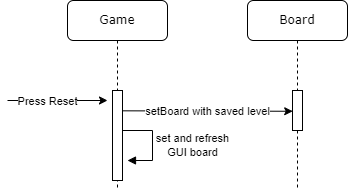

The diagram above was exported from draw.io. Its source (the exported page's mxGraphModel, read from the mxfile embedded in the PNG):
<mxGraphModel dx="988" dy="504" grid="1" gridSize="10" guides="1" tooltips="1" connect="1" arrows="1" fold="1" page="1" pageScale="1" pageWidth="1100" pageHeight="850" math="0" shadow="0">
  <root>
    <mxCell id="0" />
    <mxCell id="1" parent="0" />
    <mxCell id="Z-sBQZpVEqcS9VN-_ObA-1" value="Game" style="shape=umlLifeline;perimeter=lifelinePerimeter;whiteSpace=wrap;html=1;container=1;collapsible=0;recursiveResize=0;outlineConnect=0;rounded=1;shadow=0;comic=0;labelBackgroundColor=default;strokeWidth=1;fontFamily=Verdana;fontSize=12;align=center;" vertex="1" parent="1">
      <mxGeometry x="120" y="40" width="100" height="190" as="geometry" />
    </mxCell>
    <mxCell id="Z-sBQZpVEqcS9VN-_ObA-2" style="edgeStyle=elbowEdgeStyle;rounded=0;orthogonalLoop=1;jettySize=auto;html=1;elbow=vertical;curved=0;labelBackgroundColor=default;" edge="1" parent="Z-sBQZpVEqcS9VN-_ObA-1">
      <mxGeometry relative="1" as="geometry">
        <mxPoint x="-60" y="100" as="sourcePoint" />
        <mxPoint x="40" y="100" as="targetPoint" />
        <Array as="points">
          <mxPoint x="-35" y="100" />
        </Array>
      </mxGeometry>
    </mxCell>
    <mxCell id="Z-sBQZpVEqcS9VN-_ObA-3" value="Press Reset" style="edgeLabel;html=1;align=center;verticalAlign=middle;resizable=1;points=[];movable=1;rotatable=1;deletable=1;editable=1;locked=0;connectable=1;labelBackgroundColor=default;" connectable="0" vertex="1" parent="Z-sBQZpVEqcS9VN-_ObA-2">
      <mxGeometry x="-0.6324" y="-1" relative="1" as="geometry">
        <mxPoint x="21" as="offset" />
      </mxGeometry>
    </mxCell>
    <mxCell id="Z-sBQZpVEqcS9VN-_ObA-4" value="" style="html=1;points=[];perimeter=orthogonalPerimeter;rounded=0;shadow=0;comic=0;labelBackgroundColor=default;strokeWidth=1;fontFamily=Verdana;fontSize=12;align=center;" vertex="1" parent="Z-sBQZpVEqcS9VN-_ObA-1">
      <mxGeometry x="45" y="90" width="10" height="90" as="geometry" />
    </mxCell>
    <mxCell id="Z-sBQZpVEqcS9VN-_ObA-15" style="edgeStyle=elbowEdgeStyle;rounded=0;orthogonalLoop=1;jettySize=auto;html=1;elbow=vertical;curved=0;labelBackgroundColor=default;exitX=1.086;exitY=0.414;exitDx=0;exitDy=0;exitPerimeter=0;entryX=0.02;entryY=0.52;entryDx=0;entryDy=0;entryPerimeter=0;" edge="1" parent="Z-sBQZpVEqcS9VN-_ObA-1" target="Z-sBQZpVEqcS9VN-_ObA-13">
      <mxGeometry relative="1" as="geometry">
        <mxPoint x="55.000000000000114" y="110.31999999999998" as="sourcePoint" />
        <mxPoint x="200" y="110" as="targetPoint" />
      </mxGeometry>
    </mxCell>
    <mxCell id="Z-sBQZpVEqcS9VN-_ObA-16" value="setBoard with saved level" style="edgeLabel;html=1;align=center;verticalAlign=middle;resizable=1;points=[];movable=1;rotatable=1;deletable=1;editable=1;locked=0;connectable=1;labelBackgroundColor=default;" connectable="0" vertex="1" parent="Z-sBQZpVEqcS9VN-_ObA-15">
      <mxGeometry x="-0.6324" y="-1" relative="1" as="geometry">
        <mxPoint x="54" y="-1" as="offset" />
      </mxGeometry>
    </mxCell>
    <mxCell id="Z-sBQZpVEqcS9VN-_ObA-17" value="" style="html=1;align=left;spacingLeft=2;endArrow=block;rounded=0;edgeStyle=orthogonalEdgeStyle;curved=0;rounded=0;fontSize=13;labelBackgroundColor=default;" edge="1" parent="Z-sBQZpVEqcS9VN-_ObA-1">
      <mxGeometry relative="1" as="geometry">
        <mxPoint x="55" y="130" as="sourcePoint" />
        <Array as="points">
          <mxPoint x="85" y="160" />
        </Array>
        <mxPoint x="60" y="160" as="targetPoint" />
      </mxGeometry>
    </mxCell>
    <mxCell id="Z-sBQZpVEqcS9VN-_ObA-18" value="set and refresh&lt;br&gt;GUI board" style="edgeLabel;html=1;align=center;verticalAlign=middle;resizable=0;points=[];labelBackgroundColor=default;" vertex="1" connectable="0" parent="Z-sBQZpVEqcS9VN-_ObA-17">
      <mxGeometry x="0.0628" y="4" relative="1" as="geometry">
        <mxPoint x="36" as="offset" />
      </mxGeometry>
    </mxCell>
    <mxCell id="Z-sBQZpVEqcS9VN-_ObA-8" value="Board" style="shape=umlLifeline;perimeter=lifelinePerimeter;whiteSpace=wrap;html=1;container=1;collapsible=0;recursiveResize=0;outlineConnect=0;rounded=1;shadow=0;comic=0;labelBackgroundColor=default;strokeWidth=1;fontFamily=Verdana;fontSize=12;align=center;" vertex="1" parent="1">
      <mxGeometry x="300" y="40" width="100" height="190" as="geometry" />
    </mxCell>
    <mxCell id="Z-sBQZpVEqcS9VN-_ObA-13" value="" style="html=1;points=[];perimeter=orthogonalPerimeter;rounded=0;shadow=0;comic=0;labelBackgroundColor=default;strokeWidth=1;fontFamily=Verdana;fontSize=12;align=center;" vertex="1" parent="Z-sBQZpVEqcS9VN-_ObA-8">
      <mxGeometry x="45" y="90" width="10" height="40" as="geometry" />
    </mxCell>
  </root>
</mxGraphModel>